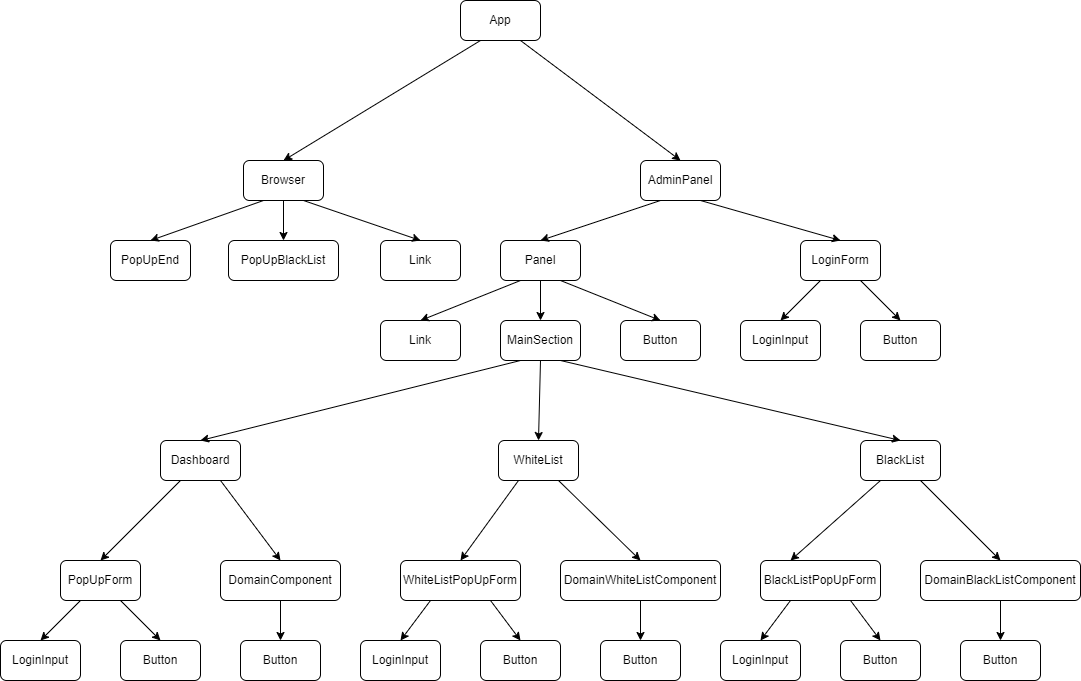

The diagram above was exported from draw.io. Its source (the exported page's mxGraphModel, read from the mxfile embedded in the PNG):
<mxGraphModel dx="2261" dy="796" grid="1" gridSize="10" guides="1" tooltips="1" connect="1" arrows="1" fold="1" page="1" pageScale="1" pageWidth="827" pageHeight="1169" math="0" shadow="0">
  <root>
    <mxCell id="0" />
    <mxCell id="1" parent="0" />
    <mxCell id="sA_KYnc0c4AO-wijvHl7-1" value="App" style="rounded=1;whiteSpace=wrap;html=1;" vertex="1" parent="1">
      <mxGeometry x="340" y="40" width="80" height="40" as="geometry" />
    </mxCell>
    <mxCell id="sA_KYnc0c4AO-wijvHl7-2" value="Browser" style="rounded=1;whiteSpace=wrap;html=1;" vertex="1" parent="1">
      <mxGeometry x="123" y="200" width="80" height="40" as="geometry" />
    </mxCell>
    <mxCell id="sA_KYnc0c4AO-wijvHl7-3" value="AdminPanel" style="rounded=1;whiteSpace=wrap;html=1;" vertex="1" parent="1">
      <mxGeometry x="520" y="200" width="80" height="40" as="geometry" />
    </mxCell>
    <mxCell id="sA_KYnc0c4AO-wijvHl7-7" value="PopUpEnd" style="rounded=1;whiteSpace=wrap;html=1;" vertex="1" parent="1">
      <mxGeometry x="-10" y="280" width="80" height="40" as="geometry" />
    </mxCell>
    <mxCell id="sA_KYnc0c4AO-wijvHl7-8" value="PopUpBlackList" style="rounded=1;whiteSpace=wrap;html=1;" vertex="1" parent="1">
      <mxGeometry x="108" y="280" width="110" height="40" as="geometry" />
    </mxCell>
    <mxCell id="sA_KYnc0c4AO-wijvHl7-9" value="Link" style="rounded=1;whiteSpace=wrap;html=1;" vertex="1" parent="1">
      <mxGeometry x="260" y="280" width="80" height="40" as="geometry" />
    </mxCell>
    <mxCell id="sA_KYnc0c4AO-wijvHl7-10" value="Panel" style="rounded=1;whiteSpace=wrap;html=1;" vertex="1" parent="1">
      <mxGeometry x="380" y="280" width="80" height="40" as="geometry" />
    </mxCell>
    <mxCell id="sA_KYnc0c4AO-wijvHl7-11" value="LoginForm" style="rounded=1;whiteSpace=wrap;html=1;" vertex="1" parent="1">
      <mxGeometry x="680" y="280" width="80" height="40" as="geometry" />
    </mxCell>
    <mxCell id="sA_KYnc0c4AO-wijvHl7-14" value="Link" style="rounded=1;whiteSpace=wrap;html=1;" vertex="1" parent="1">
      <mxGeometry x="260" y="360" width="80" height="40" as="geometry" />
    </mxCell>
    <mxCell id="sA_KYnc0c4AO-wijvHl7-15" value="MainSection" style="rounded=1;whiteSpace=wrap;html=1;" vertex="1" parent="1">
      <mxGeometry x="380" y="360" width="80" height="40" as="geometry" />
    </mxCell>
    <mxCell id="sA_KYnc0c4AO-wijvHl7-16" value="Button" style="rounded=1;whiteSpace=wrap;html=1;" vertex="1" parent="1">
      <mxGeometry x="500" y="360" width="80" height="40" as="geometry" />
    </mxCell>
    <mxCell id="sA_KYnc0c4AO-wijvHl7-17" value="LoginInput" style="rounded=1;whiteSpace=wrap;html=1;" vertex="1" parent="1">
      <mxGeometry x="620" y="360" width="80" height="40" as="geometry" />
    </mxCell>
    <mxCell id="sA_KYnc0c4AO-wijvHl7-18" value="Button" style="rounded=1;whiteSpace=wrap;html=1;" vertex="1" parent="1">
      <mxGeometry x="740" y="360" width="80" height="40" as="geometry" />
    </mxCell>
    <mxCell id="sA_KYnc0c4AO-wijvHl7-19" value="" style="endArrow=classic;html=1;rounded=0;exitX=0.25;exitY=1;exitDx=0;exitDy=0;entryX=0.5;entryY=0;entryDx=0;entryDy=0;" edge="1" parent="1" source="sA_KYnc0c4AO-wijvHl7-1" target="sA_KYnc0c4AO-wijvHl7-2">
      <mxGeometry width="50" height="50" relative="1" as="geometry">
        <mxPoint x="158" y="190" as="sourcePoint" />
        <mxPoint x="110" y="190" as="targetPoint" />
      </mxGeometry>
    </mxCell>
    <mxCell id="sA_KYnc0c4AO-wijvHl7-20" value="" style="endArrow=classic;html=1;rounded=0;entryX=0.5;entryY=0;entryDx=0;entryDy=0;exitX=0.75;exitY=1;exitDx=0;exitDy=0;" edge="1" parent="1" source="sA_KYnc0c4AO-wijvHl7-1" target="sA_KYnc0c4AO-wijvHl7-3">
      <mxGeometry width="50" height="50" relative="1" as="geometry">
        <mxPoint x="390" y="430" as="sourcePoint" />
        <mxPoint x="440" y="380" as="targetPoint" />
      </mxGeometry>
    </mxCell>
    <mxCell id="sA_KYnc0c4AO-wijvHl7-21" value="" style="endArrow=classic;html=1;rounded=0;entryX=0.5;entryY=0;entryDx=0;entryDy=0;exitX=0.5;exitY=1;exitDx=0;exitDy=0;" edge="1" parent="1" source="sA_KYnc0c4AO-wijvHl7-2" target="sA_KYnc0c4AO-wijvHl7-8">
      <mxGeometry width="50" height="50" relative="1" as="geometry">
        <mxPoint x="390" y="430" as="sourcePoint" />
        <mxPoint x="440" y="380" as="targetPoint" />
      </mxGeometry>
    </mxCell>
    <mxCell id="sA_KYnc0c4AO-wijvHl7-22" value="" style="endArrow=classic;html=1;rounded=0;entryX=0.5;entryY=0;entryDx=0;entryDy=0;exitX=0.25;exitY=1;exitDx=0;exitDy=0;" edge="1" parent="1" source="sA_KYnc0c4AO-wijvHl7-2" target="sA_KYnc0c4AO-wijvHl7-7">
      <mxGeometry width="50" height="50" relative="1" as="geometry">
        <mxPoint x="390" y="430" as="sourcePoint" />
        <mxPoint x="440" y="380" as="targetPoint" />
      </mxGeometry>
    </mxCell>
    <mxCell id="sA_KYnc0c4AO-wijvHl7-23" value="" style="endArrow=classic;html=1;rounded=0;entryX=0.5;entryY=0;entryDx=0;entryDy=0;exitX=0.75;exitY=1;exitDx=0;exitDy=0;" edge="1" parent="1" source="sA_KYnc0c4AO-wijvHl7-2" target="sA_KYnc0c4AO-wijvHl7-9">
      <mxGeometry width="50" height="50" relative="1" as="geometry">
        <mxPoint x="390" y="430" as="sourcePoint" />
        <mxPoint x="440" y="380" as="targetPoint" />
      </mxGeometry>
    </mxCell>
    <mxCell id="sA_KYnc0c4AO-wijvHl7-24" value="" style="endArrow=classic;html=1;rounded=0;entryX=0.5;entryY=0;entryDx=0;entryDy=0;exitX=0.25;exitY=1;exitDx=0;exitDy=0;" edge="1" parent="1" source="sA_KYnc0c4AO-wijvHl7-3" target="sA_KYnc0c4AO-wijvHl7-10">
      <mxGeometry width="50" height="50" relative="1" as="geometry">
        <mxPoint x="390" y="130" as="sourcePoint" />
        <mxPoint x="440" y="80" as="targetPoint" />
      </mxGeometry>
    </mxCell>
    <mxCell id="sA_KYnc0c4AO-wijvHl7-25" value="" style="endArrow=classic;html=1;rounded=0;entryX=0.5;entryY=0;entryDx=0;entryDy=0;exitX=0.75;exitY=1;exitDx=0;exitDy=0;" edge="1" parent="1" source="sA_KYnc0c4AO-wijvHl7-3" target="sA_KYnc0c4AO-wijvHl7-11">
      <mxGeometry width="50" height="50" relative="1" as="geometry">
        <mxPoint x="390" y="130" as="sourcePoint" />
        <mxPoint x="440" y="80" as="targetPoint" />
      </mxGeometry>
    </mxCell>
    <mxCell id="sA_KYnc0c4AO-wijvHl7-26" value="" style="endArrow=classic;html=1;rounded=0;entryX=0.5;entryY=0;entryDx=0;entryDy=0;exitX=0.25;exitY=1;exitDx=0;exitDy=0;" edge="1" parent="1" source="sA_KYnc0c4AO-wijvHl7-10" target="sA_KYnc0c4AO-wijvHl7-14">
      <mxGeometry width="50" height="50" relative="1" as="geometry">
        <mxPoint x="390" y="130" as="sourcePoint" />
        <mxPoint x="440" y="80" as="targetPoint" />
      </mxGeometry>
    </mxCell>
    <mxCell id="sA_KYnc0c4AO-wijvHl7-27" value="" style="endArrow=classic;html=1;rounded=0;entryX=0.5;entryY=0;entryDx=0;entryDy=0;exitX=0.75;exitY=1;exitDx=0;exitDy=0;" edge="1" parent="1" source="sA_KYnc0c4AO-wijvHl7-10" target="sA_KYnc0c4AO-wijvHl7-16">
      <mxGeometry width="50" height="50" relative="1" as="geometry">
        <mxPoint x="390" y="130" as="sourcePoint" />
        <mxPoint x="440" y="80" as="targetPoint" />
      </mxGeometry>
    </mxCell>
    <mxCell id="sA_KYnc0c4AO-wijvHl7-28" value="" style="endArrow=classic;html=1;rounded=0;entryX=0.5;entryY=0;entryDx=0;entryDy=0;exitX=0.5;exitY=1;exitDx=0;exitDy=0;" edge="1" parent="1" source="sA_KYnc0c4AO-wijvHl7-10" target="sA_KYnc0c4AO-wijvHl7-15">
      <mxGeometry width="50" height="50" relative="1" as="geometry">
        <mxPoint x="390" y="130" as="sourcePoint" />
        <mxPoint x="440" y="80" as="targetPoint" />
      </mxGeometry>
    </mxCell>
    <mxCell id="sA_KYnc0c4AO-wijvHl7-29" value="" style="endArrow=classic;html=1;rounded=0;entryX=0.5;entryY=0;entryDx=0;entryDy=0;exitX=0.25;exitY=1;exitDx=0;exitDy=0;" edge="1" parent="1" source="sA_KYnc0c4AO-wijvHl7-11" target="sA_KYnc0c4AO-wijvHl7-17">
      <mxGeometry width="50" height="50" relative="1" as="geometry">
        <mxPoint x="390" y="130" as="sourcePoint" />
        <mxPoint x="440" y="80" as="targetPoint" />
      </mxGeometry>
    </mxCell>
    <mxCell id="sA_KYnc0c4AO-wijvHl7-30" value="" style="endArrow=classic;html=1;rounded=0;entryX=0.5;entryY=0;entryDx=0;entryDy=0;exitX=0.75;exitY=1;exitDx=0;exitDy=0;" edge="1" parent="1" source="sA_KYnc0c4AO-wijvHl7-11" target="sA_KYnc0c4AO-wijvHl7-18">
      <mxGeometry width="50" height="50" relative="1" as="geometry">
        <mxPoint x="390" y="130" as="sourcePoint" />
        <mxPoint x="440" y="80" as="targetPoint" />
      </mxGeometry>
    </mxCell>
    <mxCell id="sA_KYnc0c4AO-wijvHl7-31" value="Dashboard" style="rounded=1;whiteSpace=wrap;html=1;" vertex="1" parent="1">
      <mxGeometry x="40" y="480" width="80" height="40" as="geometry" />
    </mxCell>
    <mxCell id="sA_KYnc0c4AO-wijvHl7-33" value="BlackList" style="rounded=1;whiteSpace=wrap;html=1;" vertex="1" parent="1">
      <mxGeometry x="740" y="480" width="80" height="40" as="geometry" />
    </mxCell>
    <mxCell id="sA_KYnc0c4AO-wijvHl7-37" value="PopUpForm" style="rounded=1;whiteSpace=wrap;html=1;" vertex="1" parent="1">
      <mxGeometry x="-60" y="600" width="80" height="40" as="geometry" />
    </mxCell>
    <mxCell id="sA_KYnc0c4AO-wijvHl7-38" value="DomainComponent" style="rounded=1;whiteSpace=wrap;html=1;" vertex="1" parent="1">
      <mxGeometry x="100" y="600" width="120" height="40" as="geometry" />
    </mxCell>
    <mxCell id="sA_KYnc0c4AO-wijvHl7-39" value="" style="endArrow=classic;html=1;rounded=0;entryX=0.5;entryY=0;entryDx=0;entryDy=0;exitX=0.25;exitY=1;exitDx=0;exitDy=0;" edge="1" parent="1" source="sA_KYnc0c4AO-wijvHl7-31" target="sA_KYnc0c4AO-wijvHl7-37">
      <mxGeometry width="50" height="50" relative="1" as="geometry">
        <mxPoint x="390" y="430" as="sourcePoint" />
        <mxPoint x="440" y="380" as="targetPoint" />
      </mxGeometry>
    </mxCell>
    <mxCell id="sA_KYnc0c4AO-wijvHl7-40" value="" style="endArrow=classic;html=1;rounded=0;entryX=0.5;entryY=0;entryDx=0;entryDy=0;exitX=0.75;exitY=1;exitDx=0;exitDy=0;" edge="1" parent="1" source="sA_KYnc0c4AO-wijvHl7-31" target="sA_KYnc0c4AO-wijvHl7-38">
      <mxGeometry width="50" height="50" relative="1" as="geometry">
        <mxPoint x="390" y="430" as="sourcePoint" />
        <mxPoint x="440" y="380" as="targetPoint" />
      </mxGeometry>
    </mxCell>
    <mxCell id="sA_KYnc0c4AO-wijvHl7-41" value="DomainWhiteListComponent" style="rounded=1;whiteSpace=wrap;html=1;" vertex="1" parent="1">
      <mxGeometry x="440" y="600" width="160" height="40" as="geometry" />
    </mxCell>
    <mxCell id="sA_KYnc0c4AO-wijvHl7-46" value="Button" style="rounded=1;whiteSpace=wrap;html=1;" vertex="1" parent="1">
      <mxGeometry x="480" y="680" width="80" height="40" as="geometry" />
    </mxCell>
    <mxCell id="sA_KYnc0c4AO-wijvHl7-60" value="WhiteListPopUpForm" style="rounded=1;whiteSpace=wrap;html=1;" vertex="1" parent="1">
      <mxGeometry x="280" y="600" width="120" height="40" as="geometry" />
    </mxCell>
    <mxCell id="sA_KYnc0c4AO-wijvHl7-61" value="WhiteList" style="rounded=1;whiteSpace=wrap;html=1;" vertex="1" parent="1">
      <mxGeometry x="378" y="480" width="80" height="40" as="geometry" />
    </mxCell>
    <mxCell id="sA_KYnc0c4AO-wijvHl7-63" value="LoginInput" style="rounded=1;whiteSpace=wrap;html=1;" vertex="1" parent="1">
      <mxGeometry x="240" y="680" width="80" height="40" as="geometry" />
    </mxCell>
    <mxCell id="sA_KYnc0c4AO-wijvHl7-64" value="Button" style="rounded=1;whiteSpace=wrap;html=1;" vertex="1" parent="1">
      <mxGeometry x="360" y="680" width="80" height="40" as="geometry" />
    </mxCell>
    <mxCell id="sA_KYnc0c4AO-wijvHl7-65" value="DomainBlackListComponent" style="rounded=1;whiteSpace=wrap;html=1;" vertex="1" parent="1">
      <mxGeometry x="800" y="600" width="160" height="40" as="geometry" />
    </mxCell>
    <mxCell id="sA_KYnc0c4AO-wijvHl7-66" value="Button" style="rounded=1;whiteSpace=wrap;html=1;" vertex="1" parent="1">
      <mxGeometry x="840" y="680" width="80" height="40" as="geometry" />
    </mxCell>
    <mxCell id="sA_KYnc0c4AO-wijvHl7-67" value="BlackListPopUpForm" style="rounded=1;whiteSpace=wrap;html=1;" vertex="1" parent="1">
      <mxGeometry x="640" y="600" width="120" height="40" as="geometry" />
    </mxCell>
    <mxCell id="sA_KYnc0c4AO-wijvHl7-68" value="LoginInput" style="rounded=1;whiteSpace=wrap;html=1;" vertex="1" parent="1">
      <mxGeometry x="600" y="680" width="80" height="40" as="geometry" />
    </mxCell>
    <mxCell id="sA_KYnc0c4AO-wijvHl7-69" value="Button" style="rounded=1;whiteSpace=wrap;html=1;" vertex="1" parent="1">
      <mxGeometry x="720" y="680" width="80" height="40" as="geometry" />
    </mxCell>
    <mxCell id="sA_KYnc0c4AO-wijvHl7-70" value="" style="endArrow=classic;html=1;rounded=0;entryX=0.5;entryY=0;entryDx=0;entryDy=0;exitX=0.25;exitY=1;exitDx=0;exitDy=0;" edge="1" parent="1" source="sA_KYnc0c4AO-wijvHl7-15" target="sA_KYnc0c4AO-wijvHl7-31">
      <mxGeometry width="50" height="50" relative="1" as="geometry">
        <mxPoint x="390" y="430" as="sourcePoint" />
        <mxPoint x="440" y="380" as="targetPoint" />
      </mxGeometry>
    </mxCell>
    <mxCell id="sA_KYnc0c4AO-wijvHl7-71" value="" style="endArrow=classic;html=1;rounded=0;entryX=0.5;entryY=0;entryDx=0;entryDy=0;exitX=0.5;exitY=1;exitDx=0;exitDy=0;" edge="1" parent="1" source="sA_KYnc0c4AO-wijvHl7-15" target="sA_KYnc0c4AO-wijvHl7-61">
      <mxGeometry width="50" height="50" relative="1" as="geometry">
        <mxPoint x="400" y="420" as="sourcePoint" />
        <mxPoint x="440" y="380" as="targetPoint" />
      </mxGeometry>
    </mxCell>
    <mxCell id="sA_KYnc0c4AO-wijvHl7-72" value="" style="endArrow=classic;html=1;rounded=0;entryX=0.5;entryY=0;entryDx=0;entryDy=0;exitX=0.75;exitY=1;exitDx=0;exitDy=0;" edge="1" parent="1" source="sA_KYnc0c4AO-wijvHl7-15" target="sA_KYnc0c4AO-wijvHl7-33">
      <mxGeometry width="50" height="50" relative="1" as="geometry">
        <mxPoint x="390" y="430" as="sourcePoint" />
        <mxPoint x="440" y="380" as="targetPoint" />
      </mxGeometry>
    </mxCell>
    <mxCell id="sA_KYnc0c4AO-wijvHl7-73" value="" style="endArrow=classic;html=1;rounded=0;entryX=0.5;entryY=0;entryDx=0;entryDy=0;exitX=0.25;exitY=1;exitDx=0;exitDy=0;" edge="1" parent="1" source="sA_KYnc0c4AO-wijvHl7-61" target="sA_KYnc0c4AO-wijvHl7-60">
      <mxGeometry width="50" height="50" relative="1" as="geometry">
        <mxPoint x="390" y="430" as="sourcePoint" />
        <mxPoint x="440" y="380" as="targetPoint" />
      </mxGeometry>
    </mxCell>
    <mxCell id="sA_KYnc0c4AO-wijvHl7-74" value="" style="endArrow=classic;html=1;rounded=0;entryX=0.5;entryY=0;entryDx=0;entryDy=0;exitX=0.75;exitY=1;exitDx=0;exitDy=0;" edge="1" parent="1" source="sA_KYnc0c4AO-wijvHl7-61" target="sA_KYnc0c4AO-wijvHl7-41">
      <mxGeometry width="50" height="50" relative="1" as="geometry">
        <mxPoint x="390" y="430" as="sourcePoint" />
        <mxPoint x="440" y="380" as="targetPoint" />
      </mxGeometry>
    </mxCell>
    <mxCell id="sA_KYnc0c4AO-wijvHl7-75" value="" style="endArrow=classic;html=1;rounded=0;entryX=0.5;entryY=0;entryDx=0;entryDy=0;exitX=0.75;exitY=1;exitDx=0;exitDy=0;" edge="1" parent="1" source="sA_KYnc0c4AO-wijvHl7-60" target="sA_KYnc0c4AO-wijvHl7-64">
      <mxGeometry width="50" height="50" relative="1" as="geometry">
        <mxPoint x="390" y="430" as="sourcePoint" />
        <mxPoint x="440" y="380" as="targetPoint" />
      </mxGeometry>
    </mxCell>
    <mxCell id="sA_KYnc0c4AO-wijvHl7-76" value="" style="endArrow=classic;html=1;rounded=0;entryX=0.5;entryY=0;entryDx=0;entryDy=0;exitX=0.25;exitY=1;exitDx=0;exitDy=0;" edge="1" parent="1" source="sA_KYnc0c4AO-wijvHl7-60" target="sA_KYnc0c4AO-wijvHl7-63">
      <mxGeometry width="50" height="50" relative="1" as="geometry">
        <mxPoint x="390" y="430" as="sourcePoint" />
        <mxPoint x="440" y="380" as="targetPoint" />
      </mxGeometry>
    </mxCell>
    <mxCell id="sA_KYnc0c4AO-wijvHl7-77" value="" style="endArrow=classic;html=1;rounded=0;entryX=0.5;entryY=0;entryDx=0;entryDy=0;exitX=0.5;exitY=1;exitDx=0;exitDy=0;" edge="1" parent="1" source="sA_KYnc0c4AO-wijvHl7-41" target="sA_KYnc0c4AO-wijvHl7-46">
      <mxGeometry width="50" height="50" relative="1" as="geometry">
        <mxPoint x="390" y="430" as="sourcePoint" />
        <mxPoint x="440" y="380" as="targetPoint" />
      </mxGeometry>
    </mxCell>
    <mxCell id="sA_KYnc0c4AO-wijvHl7-78" value="" style="endArrow=classic;html=1;rounded=0;entryX=0.5;entryY=0;entryDx=0;entryDy=0;exitX=0.5;exitY=1;exitDx=0;exitDy=0;" edge="1" parent="1" source="sA_KYnc0c4AO-wijvHl7-65" target="sA_KYnc0c4AO-wijvHl7-66">
      <mxGeometry width="50" height="50" relative="1" as="geometry">
        <mxPoint x="390" y="430" as="sourcePoint" />
        <mxPoint x="440" y="380" as="targetPoint" />
      </mxGeometry>
    </mxCell>
    <mxCell id="sA_KYnc0c4AO-wijvHl7-79" value="" style="endArrow=classic;html=1;rounded=0;entryX=0.5;entryY=0;entryDx=0;entryDy=0;exitX=0.25;exitY=1;exitDx=0;exitDy=0;" edge="1" parent="1" source="sA_KYnc0c4AO-wijvHl7-67" target="sA_KYnc0c4AO-wijvHl7-68">
      <mxGeometry width="50" height="50" relative="1" as="geometry">
        <mxPoint x="390" y="430" as="sourcePoint" />
        <mxPoint x="440" y="380" as="targetPoint" />
      </mxGeometry>
    </mxCell>
    <mxCell id="sA_KYnc0c4AO-wijvHl7-80" value="" style="endArrow=classic;html=1;rounded=0;entryX=0.5;entryY=0;entryDx=0;entryDy=0;exitX=0.75;exitY=1;exitDx=0;exitDy=0;" edge="1" parent="1" source="sA_KYnc0c4AO-wijvHl7-67" target="sA_KYnc0c4AO-wijvHl7-69">
      <mxGeometry width="50" height="50" relative="1" as="geometry">
        <mxPoint x="390" y="430" as="sourcePoint" />
        <mxPoint x="440" y="380" as="targetPoint" />
      </mxGeometry>
    </mxCell>
    <mxCell id="sA_KYnc0c4AO-wijvHl7-81" value="" style="endArrow=classic;html=1;rounded=0;entryX=0.25;entryY=0;entryDx=0;entryDy=0;exitX=0.25;exitY=1;exitDx=0;exitDy=0;" edge="1" parent="1" source="sA_KYnc0c4AO-wijvHl7-33" target="sA_KYnc0c4AO-wijvHl7-67">
      <mxGeometry width="50" height="50" relative="1" as="geometry">
        <mxPoint x="390" y="430" as="sourcePoint" />
        <mxPoint x="440" y="380" as="targetPoint" />
      </mxGeometry>
    </mxCell>
    <mxCell id="sA_KYnc0c4AO-wijvHl7-82" value="" style="endArrow=classic;html=1;rounded=0;entryX=0.5;entryY=0;entryDx=0;entryDy=0;exitX=0.75;exitY=1;exitDx=0;exitDy=0;" edge="1" parent="1" source="sA_KYnc0c4AO-wijvHl7-33" target="sA_KYnc0c4AO-wijvHl7-65">
      <mxGeometry width="50" height="50" relative="1" as="geometry">
        <mxPoint x="390" y="430" as="sourcePoint" />
        <mxPoint x="440" y="380" as="targetPoint" />
      </mxGeometry>
    </mxCell>
    <mxCell id="sA_KYnc0c4AO-wijvHl7-83" value="LoginInput" style="rounded=1;whiteSpace=wrap;html=1;" vertex="1" parent="1">
      <mxGeometry x="-120" y="680" width="80" height="40" as="geometry" />
    </mxCell>
    <mxCell id="sA_KYnc0c4AO-wijvHl7-84" value="Button" style="rounded=1;whiteSpace=wrap;html=1;" vertex="1" parent="1">
      <mxGeometry y="680" width="80" height="40" as="geometry" />
    </mxCell>
    <mxCell id="sA_KYnc0c4AO-wijvHl7-85" value="" style="endArrow=classic;html=1;rounded=0;entryX=0.5;entryY=0;entryDx=0;entryDy=0;exitX=0.75;exitY=1;exitDx=0;exitDy=0;" edge="1" parent="1" source="sA_KYnc0c4AO-wijvHl7-37" target="sA_KYnc0c4AO-wijvHl7-84">
      <mxGeometry width="50" height="50" relative="1" as="geometry">
        <mxPoint x="390" y="430" as="sourcePoint" />
        <mxPoint x="440" y="380" as="targetPoint" />
      </mxGeometry>
    </mxCell>
    <mxCell id="sA_KYnc0c4AO-wijvHl7-86" value="" style="endArrow=classic;html=1;rounded=0;entryX=0.5;entryY=0;entryDx=0;entryDy=0;exitX=0.25;exitY=1;exitDx=0;exitDy=0;" edge="1" parent="1" source="sA_KYnc0c4AO-wijvHl7-37" target="sA_KYnc0c4AO-wijvHl7-83">
      <mxGeometry width="50" height="50" relative="1" as="geometry">
        <mxPoint x="390" y="430" as="sourcePoint" />
        <mxPoint x="440" y="380" as="targetPoint" />
      </mxGeometry>
    </mxCell>
    <mxCell id="sA_KYnc0c4AO-wijvHl7-87" value="Button" style="rounded=1;whiteSpace=wrap;html=1;" vertex="1" parent="1">
      <mxGeometry x="120" y="680" width="80" height="40" as="geometry" />
    </mxCell>
    <mxCell id="sA_KYnc0c4AO-wijvHl7-88" value="" style="endArrow=classic;html=1;rounded=0;entryX=0.5;entryY=0;entryDx=0;entryDy=0;exitX=0.5;exitY=1;exitDx=0;exitDy=0;" edge="1" parent="1" source="sA_KYnc0c4AO-wijvHl7-38" target="sA_KYnc0c4AO-wijvHl7-87">
      <mxGeometry width="50" height="50" relative="1" as="geometry">
        <mxPoint x="390" y="430" as="sourcePoint" />
        <mxPoint x="440" y="380" as="targetPoint" />
      </mxGeometry>
    </mxCell>
  </root>
</mxGraphModel>